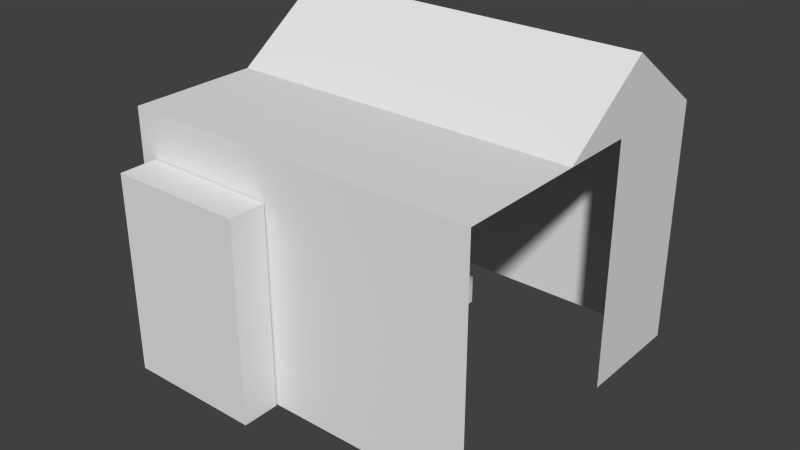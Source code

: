 # Source: h2.blend  (saved by Blender 2.63.0; exported with 4.5.12 LTS)
import bpy
from mathutils import Matrix  # noqa: F401  (used for matrix-valued properties, if any)

bpy.ops.wm.read_factory_settings(use_empty=True)
scene = bpy.context.scene
scene.name = 'Scene'

# ---- collections
col_collection_1 = bpy.data.collections.new('Collection 1'); scene.collection.children.link(col_collection_1)

# ---- materials (node trees are filled in below, after node groups)
mat_h_1_2_png = bpy.data.materials.new('_H_1_2.png')
mat_h_1_2_png.alpha_threshold = 0.0
mat_h_1_2_png.use_transparent_shadow = False
mat_h_1_2_png.specular_color = (0.8, 0.8, 0.8)
mat_h_1_2_png.roughness = 0.5
mat_h_1_2_png.specular_intensity = 1.0
mat_h2_png = bpy.data.materials.new('_h2.png')
mat_h2_png.alpha_threshold = 0.0
mat_h2_png.use_transparent_shadow = False
mat_h2_png.specular_color = (0.8, 0.8, 0.8)
mat_h2_png.roughness = 0.5
mat_h2_png.specular_intensity = 1.0
mat_h2_png.line_color = (0.0, 0.0, 0.0, 1.0)

# ---- material node trees

# ---- world
world_world = bpy.data.worlds.new('World'); scene.world = world_world
world_world.color = (0.05088, 0.05088, 0.05088)
world_world.use_sun_shadow = False
world_world.sun_shadow_jitter_overblur = 0.0
world_world.cycles.sampling_method = 'MANUAL'
world_world.cycles.sample_map_resolution = 256

# ---- meshes
me_esel_002_circle_002 = bpy.data.meshes.new('esel.002_Circle.002')
me_esel_002_circle_002.from_pydata([(0.3905, 3.218, -0.556), (0.3905, 2.781, -0.556), (0.3905, 3.218, -4.234), (0.3905, 2.781, -4.234), (0.3736, 7.282, 6.951), (0.3736, 7.251, 7.134), (0.3736, 7.107, 7.06), (0.3736, 7.162, 7.354), (0.3736, 6.972, 7.61), (0.3736, 7.022, 7.32), (0.3736, 7.227, 7.746), (0.3736, 7.15, 7.881), (0.3736, 7.084, 7.192), (0.3736, 6.821, 7.552), (0.3736, 6.557, 7.587), (0.3736, 6.635, 7.436), (0.3736, 6.197, -0.04578), (0.3736, 6.346, 0.1821), (0.3736, 6.332, 0.4805), (0.3736, 6.157, 0.589), (0.3736, 5.917, 0.6627), (0.3736, 5.765, -0.01323), (0.3736, 5.97, -0.1062), (0.3736, 5.802, -0.06903), (0.3736, 5.715, 0.6433), (0.3736, 5.506, 0.4456), (0.3736, 5.502, 0.248), (0.3736, 5.56, 0.02863), (0.3736, 5.328, 0.1046), (0.3736, 5.393, -0.09229), (0.3736, 5.146, 0.02863), (0.3736, 5.095, 0.2053), (0.3736, 4.979, 0.04258), (0.3736, 4.886, 0.2333), (0.3736, 4.788, -0.02718), (0.3736, 11.88, -4.09), (0.3736, 11.66, -4.01), (0.3736, 12.0, -4.256), (0.3736, 11.29, -4.07), (0.3736, 10.96, -4.488), (0.3736, 11.36, -4.813), (0.3736, 11.7, -4.793), (0.3736, 11.98, -4.574), (0.3736, 11.79, -4.866), (0.3736, 11.38, -4.03), (0.3736, 11.44, -4.84), (0.3736, 11.15, -4.05), (0.3736, 10.91, -4.475), (0.3736, 11.17, -4.873), (0.3736, 11.09, -4.767), (0.3736, 10.96, -4.004), (0.3736, 10.95, -4.773), (0.3736, 6.341, -6.601), (0.3736, 6.49, -6.373), (0.3736, 6.475, -6.074), (0.3736, 6.301, -5.966), (0.3736, 6.061, -5.892), (0.3736, 5.909, -6.568), (0.3736, 6.113, -6.661), (0.3736, 5.946, -6.624), (0.3736, 5.859, -5.911), (0.3736, 5.65, -6.109), (0.3736, 5.646, -6.307), (0.3736, 5.704, -6.526), (0.3736, 5.472, -6.45), (0.3736, 5.537, -6.647), (0.3736, 5.29, -6.526), (0.3736, 5.239, -6.349), (0.3736, 5.123, -6.512), (0.3736, 5.03, -6.322), (0.3736, 4.932, -6.582), (0.3736, 12.17, 2.555), (0.3736, 12.0, 2.602), (0.3736, 12.21, 2.327), (0.3736, 12.17, 2.02), (0.3736, 11.69, 2.592), (0.3736, 11.94, 1.83), (0.3736, 11.39, 2.434), (0.3736, 11.73, 1.811), (0.3736, 11.5, 2.569), (0.3736, 11.45, 1.839), (0.3736, 11.24, 2.29), (0.3736, 11.2, 2.104), (0.3736, 11.26, 1.937)], [], [(2, 0, 1, 3), (4, 5, 6), (7, 8, 9), (8, 10, 11), (12, 6, 5), (7, 12, 5), (12, 7, 9), (8, 11, 13), (11, 14, 13), (13, 9, 8), (15, 13, 14), (16, 17, 18), (16, 18, 19), (19, 20, 21), (22, 16, 21), (23, 22, 21), (16, 19, 21), (20, 24, 21), (24, 25, 26), (21, 24, 26), (27, 26, 28), (26, 27, 21), (29, 27, 28), (30, 29, 28), (30, 28, 31), (32, 30, 31), (32, 31, 33), (34, 32, 33), (35, 36, 37), (38, 39, 40), (41, 42, 36), (43, 42, 41), (36, 44, 41), (40, 41, 44), (45, 41, 40), (38, 40, 44), (46, 39, 38), (46, 47, 39), (48, 40, 49), (50, 47, 46), (49, 40, 39), (39, 51, 49), (37, 36, 42), (52, 53, 54), (52, 54, 55), (55, 56, 57), (58, 52, 57), (59, 58, 57), (52, 55, 57), (56, 60, 57), (60, 61, 62), (57, 60, 62), (63, 62, 64), (62, 63, 57), (65, 63, 64), (66, 65, 64), (66, 64, 67), (68, 66, 67), (68, 67, 69), (70, 68, 69), (71, 72, 73), (74, 75, 76), (73, 75, 74), (75, 77, 78), (75, 78, 76), (79, 77, 75), (80, 78, 77), (77, 81, 80), (82, 80, 81), (83, 80, 82), (75, 73, 72)])
_uv = me_esel_002_circle_002.uv_layers.new(name='UVMap')
_uv.uv.foreach_set('vector', [0.9226, 1.0, 0.5539, 1.0, 0.5539, 0.932, 0.9226, 0.932, 0.05533, 0.8967, 0.07049, 0.8927, 0.06436, 0.8741, 0.07114, 0.8348, 0.07115, 0.7935, 0.06009, 0.8276, 0.1163, 0.1034, 0.1996, 0.09804, 0.1968, 0.006647, 0.05789, 0.8457, 0.0529, 0.8612, 0.06614, 0.8646, 0.07114, 0.8348, 0.05789, 0.8457, 0.06614, 0.8646, 0.05789, 0.8457, 0.07114, 0.8348, 0.06009, 0.8276, 0.1163, 0.1034, 0.1968, 0.006647, 0.06985, 0.09501, 0.1968, 0.006647, 0.00613, 0.008648, 0.06985, 0.09501, 0.05816, 0.7878, 0.06009, 0.8276, 0.07115, 0.7935, 0.007009, 0.1082, 0.06985, 0.09501, 0.00613, 0.008648, 0.01151, 0.8793, 0.02932, 0.9112, 0.05533, 0.8967, 0.01151, 0.8793, 0.05533, 0.8967, 0.06436, 0.8741, 0.06436, 0.8741, 0.07049, 0.8429, 0.01422, 0.8232, 0.00648, 0.8498, 0.01151, 0.8793, 0.01422, 0.8232, 0.009577, 0.8281, 0.00648, 0.8498, 0.01422, 0.8232, 0.01151, 0.8793, 0.06436, 0.8741, 0.01422, 0.8232, 0.07049, 0.8429, 0.06888, 0.8168, 0.01422, 0.8232, 0.06888, 0.8168, 0.05242, 0.7897, 0.03597, 0.7892, 0.01422, 0.8232, 0.06888, 0.8168, 0.03597, 0.7892, 0.01771, 0.7967, 0.03597, 0.7892, 0.02403, 0.7666, 0.03597, 0.7892, 0.01771, 0.7967, 0.01422, 0.8232, 0.007641, 0.775, 0.01771, 0.7967, 0.02403, 0.7666, 0.01771, 0.7431, 0.007641, 0.775, 0.02403, 0.7666, 0.01771, 0.7431, 0.02403, 0.7666, 0.03242, 0.7364, 0.01887, 0.7214, 0.01771, 0.7431, 0.03242, 0.7364, 0.01887, 0.7214, 0.03242, 0.7364, 0.03474, 0.7093, 0.01306, 0.6966, 0.01887, 0.7214, 0.03474, 0.7093, 0.9185, 0.1571, 0.9105, 0.1229, 0.9352, 0.1747, 0.9165, 0.06371, 0.9585, 0.01287, 0.9912, 0.07616, 0.9892, 0.128, 0.9672, 0.1727, 0.9105, 0.1229, 0.9965, 0.1426, 0.9672, 0.1727, 0.9892, 0.128, 0.9105, 0.1229, 0.9125, 0.07927, 0.9892, 0.128, 0.9912, 0.07616, 0.9892, 0.128, 0.9125, 0.07927, 0.9938, 0.08861, 0.9892, 0.128, 0.9912, 0.07616, 0.9165, 0.06371, 0.9912, 0.07616, 0.9125, 0.07927, 0.9145, 0.04296, 0.9585, 0.01287, 0.9165, 0.06371, 0.9145, 0.04296, 0.9572, 0.005605, 0.9585, 0.01287, 0.9972, 0.04503, 0.9912, 0.07616, 0.9865, 0.03362, 0.9099, 0.01287, 0.9572, 0.005605, 0.9145, 0.04296, 0.9865, 0.03362, 0.9912, 0.07616, 0.9585, 0.01287, 0.9585, 0.01287, 0.9872, 0.01079, 0.9865, 0.03362, 0.9352, 0.1747, 0.9105, 0.1229, 0.9672, 0.1727, 0.9189, 0.8509, 0.9388, 0.8827, 0.9655, 0.865, 0.9189, 0.8509, 0.9655, 0.865, 0.9741, 0.8405, 0.9741, 0.8405, 0.9794, 0.8072, 0.9196, 0.7919, 0.9125, 0.8204, 0.9189, 0.8509, 0.9196, 0.7919, 0.9149, 0.7973, 0.9125, 0.8204, 0.9196, 0.7919, 0.9189, 0.8509, 0.9741, 0.8405, 0.9196, 0.7919, 0.9794, 0.8072, 0.9767, 0.78, 0.9196, 0.7919, 0.9767, 0.78, 0.9584, 0.7531, 0.9411, 0.7541, 0.9196, 0.7919, 0.9767, 0.78, 0.9411, 0.7541, 0.9222, 0.7637, 0.9411, 0.7541, 0.9277, 0.7315, 0.9411, 0.7541, 0.9222, 0.7637, 0.9196, 0.7919, 0.9108, 0.7419, 0.9222, 0.7637, 0.9277, 0.7315, 0.9202, 0.7075, 0.9108, 0.7419, 0.9277, 0.7315, 0.9202, 0.7075, 0.9277, 0.7315, 0.9353, 0.6991, 0.9205, 0.6846, 0.9202, 0.7075, 0.9353, 0.6991, 0.9205, 0.6846, 0.9353, 0.6991, 0.9367, 0.6705, 0.9135, 0.6592, 0.9205, 0.6846, 0.9367, 0.6705, 0.8189, 0.1715, 0.8143, 0.1457, 0.8415, 0.178, 0.8718, 0.1715, 0.8152, 0.09843, 0.8907, 0.1357, 0.8415, 0.178, 0.8152, 0.09843, 0.8718, 0.1715, 0.8152, 0.09843, 0.8309, 0.05186, 0.8925, 0.1034, 0.8152, 0.09843, 0.8925, 0.1034, 0.8907, 0.1357, 0.8175, 0.06905, 0.8309, 0.05186, 0.8152, 0.09843, 0.8898, 0.06117, 0.8925, 0.1034, 0.8309, 0.05186, 0.8309, 0.05186, 0.8451, 0.02821, 0.8898, 0.06117, 0.8636, 0.02248, 0.8898, 0.06117, 0.8451, 0.02821, 0.8801, 0.0318, 0.8898, 0.06117, 0.8636, 0.02248, 0.8152, 0.09843, 0.8415, 0.178, 0.8143, 0.1457])
me_esel_002_circle_002.materials.append(mat_h_1_2_png)
me_esel_002_circle_002.use_remesh_preserve_volume = False
me_esel_002_circle_002.use_remesh_preserve_attributes = False
me_esel_002_circle_002.use_mirror_vertex_groups = False
me_esel_002_circle_002.update()
me_cube_cube_001 = bpy.data.meshes.new('Cube_Cube.001')
me_cube_cube_001.from_pydata([(-0.02024, 0.005192, 6.803), (2.035, 0.005192, 6.803), (2.035, 1.404, 6.803), (-0.02024, 1.404, 6.803), (-0.02024, 1.404, 4.985), (-0.02024, 0.005192, 4.985), (2.035, 1.404, 4.985), (2.035, 0.005192, 4.985), (2.035, 1.404, 5.637), (2.035, 0.005192, 5.637), (2.035, 1.404, 6.062), (-0.02024, 1.404, 6.062), (2.035, 1.789, 5.518), (-0.02024, 1.789, 5.518), (0.08351, 1.146, 7.024), (0.08351, 0.003704, 7.024), (0.864, 0.003704, 7.024), (0.864, 1.146, 7.024), (0.08351, 1.146, 6.811), (0.08351, 0.003704, 6.811), (0.864, 0.003704, 6.811), (0.864, 1.146, 6.811)], [], [(0, 1, 2, 3), (5, 0, 3, 4), (4, 6, 7, 5), (8, 9, 7, 6), (10, 11, 3, 2), (12, 13, 11, 10), (4, 13, 12, 6), (10, 6, 12), (13, 4, 11), (14, 15, 16, 17), (18, 19, 20, 21), (15, 14, 18, 19), (14, 17, 21, 18), (17, 16, 20, 21)])
_uv = me_cube_cube_001.uv_layers.new(name='UVMap')
_uv.uv.foreach_set('vector', [0.06444, 0.3177, 0.5183, 0.01157, 0.5183, 0.3101, 0.06444, 0.6162, 0.2222, 0.2308, 0.533, 0.006626, 0.5258, 0.2906, 0.215, 0.5148, 0.2586, 0.4727, 0.5218, 0.3007, 0.5218, 0.02668, 0.2586, 0.1987, 0.7921, 0.5294, 0.7864, 0.1289, 0.9068, 0.2518, 0.9153, 0.6363, 0.6629, 0.4919, 0.2673, 0.7695, 0.05794, 0.622, 0.4536, 0.3444, 0.8101, 0.6522, 0.3567, 1.005, 0.2325, 0.8004, 0.6965, 0.4388, 0.6905, 0.4767, 0.8022, 0.6542, 0.3581, 1.01, 0.2318, 0.7943, 0.7099, 0.4935, 0.9111, 0.6352, 0.7997, 0.6624, 0.7927, 0.6737, 0.9335, 0.6395, 0.6792, 0.4603, 0.06679, 0.5045, 0.07887, 0.2386, 0.2068, 0.1187, 0.2057, 0.3773, 0.1254, 0.5279, 0.1694, 0.163, 0.3056, 0.06393, 0.2615, 0.4288, 0.2024, 0.1437, 0.1833, 0.3878, 0.2336, 0.4233, 0.2527, 0.1791, 0.07511, 0.4925, 0.2113, 0.3934, 0.2615, 0.4288, 0.1254, 0.5279, 0.1963, 0.3851, 0.2109, 0.1412, 0.2612, 0.1766, 0.2488, 0.413])
me_cube_cube_001.materials.append(mat_h2_png)
me_cube_cube_001.use_remesh_preserve_volume = False
me_cube_cube_001.use_remesh_preserve_attributes = False
me_cube_cube_001.use_mirror_vertex_groups = False
me_cube_cube_001.update()
me_circle_000 = bpy.data.meshes.new('Circle.000')
me_circle_000.from_pydata([(1.294, 0.7473, 1.761), (-9.127e-07, 1.495, 1.761), (-9.132e-07, 0.8191, 0.1228), (-9.132e-07, 0.8191, 1.761), (0.7093, 0.4095, 0.1228), (0.7093, 0.4095, 1.761), (0.7093, -0.4095, 0.1228), (0.7093, -0.4095, 1.761), (-9.132e-07, -0.8191, 0.1228), (-9.132e-07, -0.8191, 1.761), (-0.7093, -0.4095, 0.1228), (-0.7093, -0.4095, 1.761), (-0.7093, 0.4095, 0.1228), (-0.7093, 0.4095, 1.761), (1.294, -0.7473, 1.761), (-9.127e-07, -1.495, 1.761), (-1.294, -0.7473, 1.761), (-1.294, 0.7473, 1.761), (1.294, 0.7473, 2.485), (-9.275e-07, 1.495, 2.485), (1.294, -0.7473, 2.485), (-9.275e-07, -1.495, 2.485), (-1.294, -0.7473, 2.485), (-1.294, 0.7473, 2.485), (1.777, 0.7473, 1.761), (1.777, -0.7473, 1.761), (1.777, 0.7473, 2.485), (1.777, -0.7473, 2.485), (9.526, 9.052, 1.946), (9.526, 7.812, 1.617), (9.526, 7.668, 1.011), (9.526, 7.811, 0.2351), (9.526, 8.875, 1.085), (9.526, 8.837, 0.1904), (9.526, 9.124, 0.2871), (9.526, 9.226, 1.134), (9.526, 9.637, 1.903), (9.526, 9.814, 1.724), (9.526, 10.21, 1.121), (9.526, 10.6, 0.3611), (9.526, 10.9, 0.3645), (9.526, 10.49, 1.285), (9.526, 10.36, 1.895), (9.526, 11.09, 2.564), (9.526, 11.85, 2.844), (9.526, 12.48, 2.334), (9.526, 12.85, 2.235), (9.526, 13.05, 2.551), (9.526, 12.71, 3.635), (9.526, 11.92, 3.762), (9.526, 10.93, 3.971), (9.526, 9.8, 4.103), (9.526, 8.668, 3.696), (9.526, 7.576, 3.648), (9.526, 6.896, 2.808), (9.526, 6.899, 2.182), (9.526, 6.493, 1.213), (9.526, 6.042, 0.4678), (9.526, 6.351, 0.2782), (9.526, 6.76, 1.095), (9.526, 7.379, 1.854), (9.526, 7.345, 0.9473), (9.526, 7.434, 0.2716), (9.526, 8.963, 1.516), (9.526, 8.432, 1.782), (9.526, 7.74, 1.314), (9.526, 7.739, 0.6232), (9.526, 8.856, 0.6379), (9.526, 8.981, 0.2388), (9.526, 9.175, 0.7105), (9.526, 9.431, 1.518), (9.526, 9.725, 1.814), (9.526, 10.01, 1.423), (9.526, 10.4, 0.741), (9.526, 10.75, 0.3628), (9.526, 10.69, 0.8247), (9.526, 10.42, 1.59), (9.526, 10.73, 2.23), (9.526, 11.47, 2.704), (9.526, 12.16, 2.589), (9.526, 12.67, 2.285), (9.526, 12.95, 2.393), (9.526, 12.88, 3.093), (9.526, 12.32, 3.698), (9.526, 11.43, 3.866), (9.526, 10.36, 4.037), (9.526, 9.234, 3.9), (9.526, 8.122, 3.672), (9.526, 7.236, 3.228), (9.526, 6.897, 2.495), (9.526, 6.696, 1.698), (9.526, 6.267, 0.8405), (9.526, 6.196, 0.373), (9.526, 6.556, 0.6868), (9.526, 7.07, 1.475), (9.526, 7.362, 1.401), (9.526, 7.389, 0.6095), (9.526, 7.622, 0.2533), (9.526, 7.138, 2.331), (9.526, 12.6, 2.985), (9.526, 11.39, 3.408), (9.526, 12.76, 2.443), (9.526, 10.45, 2.144), (9.526, 11.01, 3.268), (9.526, 10.36, 2.233), (9.526, 7.478, 2.751), (9.526, 9.718, 3.003), (9.526, 9.153, 2.8), (9.526, 10.29, 1.508), (9.526, 10.09, 1.81), (9.526, 8.215, 1.9), (9.526, 8.86, 2.821), (9.526, 9.256, 1.494), (9.526, 10.35, 1.203), (9.526, 9.344, 1.924), (9.526, 12.28, 3.24), (9.526, 8.024, 2.775), (9.526, 9.051, 1.11), (9.526, 6.83, 1.639), (9.526, 10.54, 0.8231), (9.526, 7.139, 2.018), (9.526, 7.596, 1.736), (9.526, 10.45, 3.334), (9.526, 7.579, 1.282), (9.526, 6.627, 1.154), (9.526, 7.507, 0.9793), (9.526, 6.401, 0.7816), (9.526, 9.032, 0.6622), (9.526, 7.551, 0.6415), (9.526, 11.89, 3.303)], [], [(1, 17, 23, 19), (7, 5, 0, 14), (2, 3, 5, 4), (27, 26, 18, 20), (5, 3, 1, 0), (4, 5, 7, 6), (18, 19, 23, 22, 21, 20), (13, 11, 16, 17), (6, 7, 9, 8), (11, 9, 15, 16), (16, 15, 21, 22), (8, 9, 11, 10), (9, 7, 14, 15), (12, 13, 3, 2), (10, 11, 13, 12), (17, 16, 22, 23), (3, 13, 17, 1), (2, 4, 6, 8, 10, 12), (15, 14, 20, 21), (0, 1, 19, 18), (25, 24, 26, 27), (0, 18, 26, 24), (14, 0, 24, 25), (20, 14, 25, 27), (54, 89, 98), (44, 79, 115), (53, 88, 105), (46, 81, 80), (51, 106, 122), (43, 78, 103), (49, 84, 129), (42, 109, 108), (60, 116, 105), (28, 114, 111), (42, 77, 109), (41, 76, 113), (52, 107, 86), (36, 114, 112), (28, 111, 110), (35, 70, 117), (48, 83, 115), (29, 64, 121), (55, 90, 118), (41, 113, 119), (45, 101, 99), (60, 120, 94), (29, 121, 123), (36, 71, 104), (40, 75, 74), (30, 65, 125), (59, 124, 126), (35, 117, 127), (58, 93, 92), (34, 69, 68), (30, 125, 128), (31, 66, 97), (50, 85, 103), (98, 120, 60), (98, 89, 120), (89, 55, 120), (115, 99, 48), (115, 79, 99), (79, 45, 99), (105, 98, 60), (105, 88, 98), (88, 54, 98), (80, 101, 45), (80, 81, 101), (81, 47, 101), (122, 104, 43), (122, 106, 104), (106, 36, 104), (103, 100, 50), (103, 78, 100), (78, 44, 100), (129, 100, 44), (129, 84, 100), (84, 50, 100), (108, 72, 38), (108, 109, 72), (109, 37, 72), (105, 87, 53), (105, 116, 87), (116, 52, 87), (111, 107, 52), (111, 114, 107), (114, 36, 107), (109, 102, 37), (109, 77, 102), (77, 43, 102), (113, 108, 38), (113, 76, 108), (76, 42, 108), (86, 106, 51), (86, 107, 106), (107, 36, 106), (112, 63, 32), (112, 114, 63), (114, 28, 63), (110, 116, 60), (110, 111, 116), (111, 52, 116), (117, 112, 32), (117, 70, 112), (70, 36, 112), (115, 129, 44), (115, 83, 129), (83, 49, 129), (121, 110, 60), (121, 64, 110), (64, 28, 110), (118, 124, 59), (118, 90, 124), (90, 56, 124), (119, 73, 39), (119, 113, 73), (113, 38, 73), (99, 82, 48), (99, 101, 82), (101, 47, 82), (94, 118, 59), (94, 120, 118), (120, 55, 118), (123, 95, 61), (123, 121, 95), (121, 60, 95), (104, 102, 43), (104, 71, 102), (71, 37, 102), (74, 119, 39), (74, 75, 119), (75, 41, 119), (125, 123, 61), (125, 65, 123), (65, 29, 123), (126, 91, 57), (126, 124, 91), (124, 56, 91), (127, 67, 33), (127, 117, 67), (117, 32, 67), (92, 126, 57), (92, 93, 126), (93, 59, 126), (68, 127, 33), (68, 69, 127), (69, 35, 127), (128, 96, 62), (128, 125, 96), (125, 61, 96), (97, 128, 62), (97, 66, 128), (66, 30, 128), (103, 122, 43), (103, 85, 122), (85, 51, 122)])
_uv = me_circle_000.uv_layers.new(name='UVMap')
_uv.uv.foreach_set('vector', [0.4867, 0.5706, 0.4972, 0.5962, 0.4829, 0.6084, 0.4723, 0.5829, 0.4449, 0.5873, 0.4287, 0.6012, 0.4173, 0.5953, 0.4468, 0.5701, 0.4593, 0.4567, 0.4459, 0.4244, 0.46, 0.4124, 0.4733, 0.4448, 0.3731, 0.4863, 0.4027, 0.4613, 0.4143, 0.49, 0.3847, 0.5151, 0.4287, 0.6012, 0.4264, 0.6221, 0.413, 0.6335, 0.4173, 0.5953, 0.4941, 0.535, 0.5074, 0.5674, 0.4912, 0.5812, 0.4779, 0.5488, 0.4143, 0.49, 0.4395, 0.5031, 0.4351, 0.5414, 0.4055, 0.5665, 0.3803, 0.5533, 0.3847, 0.5151, 0.4403, 0.6292, 0.4565, 0.6153, 0.4679, 0.6212, 0.4384, 0.6465, 0.4779, 0.5487, 0.4646, 0.5164, 0.4786, 0.5044, 0.492, 0.5367, 0.4565, 0.6153, 0.4588, 0.5944, 0.4722, 0.583, 0.4679, 0.6212, 0.4316, 0.4365, 0.4422, 0.4621, 0.4279, 0.4743, 0.4173, 0.4488, 0.492, 0.5367, 0.4786, 0.5044, 0.4926, 0.4924, 0.506, 0.5247, 0.4588, 0.5944, 0.4449, 0.5873, 0.4468, 0.5701, 0.4722, 0.583, 0.4453, 0.4687, 0.4319, 0.4364, 0.4459, 0.4244, 0.4593, 0.4567, 0.5073, 0.5675, 0.5207, 0.5998, 0.5045, 0.6137, 0.4911, 0.5813, 0.5097, 0.5256, 0.5218, 0.5551, 0.5075, 0.5673, 0.4953, 0.5378, 0.4264, 0.6221, 0.4403, 0.6292, 0.4384, 0.6465, 0.413, 0.6335, 0.4546, 0.4919, 0.4654, 0.4719, 0.4827, 0.468, 0.4893, 0.4843, 0.4786, 0.5043, 0.4612, 0.5082, 0.4422, 0.4621, 0.4527, 0.4876, 0.4384, 0.4999, 0.4279, 0.4743, 0.4761, 0.5451, 0.4867, 0.5706, 0.4723, 0.5829, 0.4618, 0.5573, 0.5218, 0.5552, 0.534, 0.5847, 0.5196, 0.597, 0.5075, 0.5674, 0.4761, 0.5451, 0.4618, 0.5573, 0.45, 0.5287, 0.4643, 0.5165, 0.4468, 0.5701, 0.4173, 0.5953, 0.4055, 0.5667, 0.435, 0.5415, 0.4384, 0.4999, 0.4527, 0.4876, 0.4645, 0.5162, 0.4502, 0.5285, 0.5428, 0.1574, 0.5456, 0.1418, 0.5547, 0.1368, 0.7014, 0.2255, 0.7137, 0.217, 0.7119, 0.251, 0.5574, 0.2085, 0.5501, 0.1829, 0.562, 0.1624, 0.7387, 0.2085, 0.7406, 0.2177, 0.7324, 0.2085, 0.6248, 0.261, 0.6317, 0.2049, 0.6522, 0.2312, 0.6795, 0.2014, 0.6904, 0.2134, 0.6709, 0.2354, 0.6959, 0.2723, 0.6791, 0.2709, 0.6986, 0.2489, 0.6704, 0.1574, 0.6613, 0.1531, 0.6663, 0.1418, 0.5665, 0.1162, 0.5793, 0.1709, 0.562, 0.1624, 0.6194, 0.1432, 0.6289, 0.146, 0.6057, 0.1843, 0.6704, 0.1574, 0.675, 0.1794, 0.6613, 0.1531, 0.6768, 0.1092, 0.6736, 0.1333, 0.6695, 0.1177, 0.592, 0.2255, 0.6153, 0.1872, 0.6084, 0.2432, 0.6385, 0.1489, 0.6289, 0.146, 0.6262, 0.1241, 0.6194, 0.1432, 0.6057, 0.1843, 0.593, 0.1297, 0.6203, 0.08645, 0.6294, 0.1177, 0.6171, 0.09284, 0.7223, 0.2766, 0.7091, 0.2744, 0.7119, 0.251, 0.5902, 0.1077, 0.6048, 0.1255, 0.5784, 0.112, 0.5483, 0.1262, 0.5415, 0.1141, 0.5506, 0.1106, 0.6768, 0.1092, 0.6695, 0.1177, 0.6772, 0.09355, 0.726, 0.2085, 0.7342, 0.2177, 0.7242, 0.2425, 0.5665, 0.1162, 0.5574, 0.1212, 0.5597, 0.1056, 0.5902, 0.1077, 0.5784, 0.112, 0.577, 0.09426, 0.6385, 0.1489, 0.6453, 0.1489, 0.659, 0.1751, 0.6877, 0.07794, 0.6822, 0.09355, 0.6827, 0.07794, 0.5793, 0.06801, 0.5848, 0.08787, 0.5715, 0.0744, 0.5529, 0.09497, 0.5437, 0.09851, 0.5469, 0.06801, 0.6203, 0.08645, 0.6171, 0.09284, 0.6166, 0.07369, 0.5556, 0.0368, 0.5542, 0.06588, 0.5483, 0.03893, 0.623, 0.06234, 0.6217, 0.0744, 0.618, 0.06163, 0.5793, 0.06801, 0.5715, 0.0744, 0.5779, 0.05099, 0.593, 0.03822, 0.5861, 0.05311, 0.5848, 0.03609, 0.6622, 0.2695, 0.6435, 0.2652, 0.6709, 0.2354, 0.5547, 0.1368, 0.5574, 0.1212, 0.5665, 0.1162, 0.5547, 0.1368, 0.5456, 0.1418, 0.5574, 0.1212, 0.5456, 0.1418, 0.5483, 0.1262, 0.5574, 0.1212, 0.7119, 0.251, 0.7242, 0.2425, 0.7223, 0.2766, 0.7119, 0.251, 0.7137, 0.217, 0.7242, 0.2425, 0.7137, 0.217, 0.726, 0.2085, 0.7242, 0.2425, 0.562, 0.1624, 0.5547, 0.1368, 0.5665, 0.1162, 0.562, 0.1624, 0.5501, 0.1829, 0.5547, 0.1368, 0.5501, 0.1829, 0.5428, 0.1574, 0.5547, 0.1368, 0.7324, 0.2085, 0.7342, 0.2177, 0.726, 0.2085, 0.7324, 0.2085, 0.7406, 0.2177, 0.7342, 0.2177, 0.7406, 0.2177, 0.7424, 0.2269, 0.7342, 0.2177, 0.6522, 0.2312, 0.659, 0.1751, 0.6795, 0.2014, 0.6522, 0.2312, 0.6317, 0.2049, 0.659, 0.1751, 0.6317, 0.2049, 0.6385, 0.1489, 0.659, 0.1751, 0.6709, 0.2354, 0.6818, 0.2475, 0.6622, 0.2695, 0.6709, 0.2354, 0.6904, 0.2134, 0.6818, 0.2475, 0.6904, 0.2134, 0.7014, 0.2255, 0.6818, 0.2475, 0.6986, 0.2489, 0.6818, 0.2475, 0.7014, 0.2255, 0.6986, 0.2489, 0.6791, 0.2709, 0.6818, 0.2475, 0.6791, 0.2709, 0.6622, 0.2695, 0.6818, 0.2475, 0.6663, 0.1418, 0.6572, 0.1375, 0.6622, 0.1262, 0.6663, 0.1418, 0.6613, 0.1531, 0.6572, 0.1375, 0.6613, 0.1531, 0.6522, 0.1489, 0.6572, 0.1375, 0.562, 0.1624, 0.5747, 0.217, 0.5574, 0.2085, 0.562, 0.1624, 0.5793, 0.1709, 0.5747, 0.217, 0.5793, 0.1709, 0.592, 0.2255, 0.5747, 0.217, 0.6057, 0.1843, 0.6153, 0.1872, 0.592, 0.2255, 0.6057, 0.1843, 0.6289, 0.146, 0.6153, 0.1872, 0.6289, 0.146, 0.6385, 0.1489, 0.6153, 0.1872, 0.6613, 0.1531, 0.6658, 0.1751, 0.6522, 0.1489, 0.6613, 0.1531, 0.675, 0.1794, 0.6658, 0.1751, 0.675, 0.1794, 0.6795, 0.2014, 0.6658, 0.1751, 0.6695, 0.1177, 0.6663, 0.1418, 0.6622, 0.1262, 0.6695, 0.1177, 0.6736, 0.1333, 0.6663, 0.1418, 0.6736, 0.1333, 0.6704, 0.1574, 0.6663, 0.1418, 0.6084, 0.2432, 0.6317, 0.2049, 0.6248, 0.261, 0.6084, 0.2432, 0.6153, 0.1872, 0.6317, 0.2049, 0.6153, 0.1872, 0.6385, 0.1489, 0.6317, 0.2049, 0.6262, 0.1241, 0.6166, 0.1212, 0.6139, 0.09922, 0.6262, 0.1241, 0.6289, 0.146, 0.6166, 0.1212, 0.6289, 0.146, 0.6194, 0.1432, 0.6166, 0.1212, 0.593, 0.1297, 0.5793, 0.1709, 0.5665, 0.1162, 0.593, 0.1297, 0.6057, 0.1843, 0.5793, 0.1709, 0.6057, 0.1843, 0.592, 0.2255, 0.5793, 0.1709, 0.6171, 0.09284, 0.6262, 0.1241, 0.6139, 0.09922, 0.6171, 0.09284, 0.6294, 0.1177, 0.6262, 0.1241, 0.6294, 0.1177, 0.6385, 0.1489, 0.6262, 0.1241, 0.7119, 0.251, 0.6986, 0.2489, 0.7014, 0.2255, 0.7119, 0.251, 0.7091, 0.2744, 0.6986, 0.2489, 0.7091, 0.2744, 0.6959, 0.2723, 0.6986, 0.2489, 0.5784, 0.112, 0.593, 0.1297, 0.5665, 0.1162, 0.5784, 0.112, 0.6048, 0.1255, 0.593, 0.1297, 0.6048, 0.1255, 0.6194, 0.1432, 0.593, 0.1297, 0.5506, 0.1106, 0.5437, 0.09851, 0.5529, 0.09497, 0.5506, 0.1106, 0.5415, 0.1141, 0.5437, 0.09851, 0.5415, 0.1141, 0.5346, 0.1021, 0.5437, 0.09851, 0.6772, 0.09355, 0.6699, 0.1021, 0.6777, 0.07794, 0.6772, 0.09355, 0.6695, 0.1177, 0.6699, 0.1021, 0.6695, 0.1177, 0.6622, 0.1262, 0.6699, 0.1021, 0.7242, 0.2425, 0.7324, 0.2517, 0.7223, 0.2766, 0.7242, 0.2425, 0.7342, 0.2177, 0.7324, 0.2517, 0.7342, 0.2177, 0.7424, 0.2269, 0.7324, 0.2517, 0.5597, 0.1056, 0.5506, 0.1106, 0.5529, 0.09497, 0.5597, 0.1056, 0.5574, 0.1212, 0.5506, 0.1106, 0.5574, 0.1212, 0.5483, 0.1262, 0.5506, 0.1106, 0.577, 0.09426, 0.5652, 0.09851, 0.5638, 0.08078, 0.577, 0.09426, 0.5784, 0.112, 0.5652, 0.09851, 0.5784, 0.112, 0.5665, 0.1162, 0.5652, 0.09851, 0.659, 0.1751, 0.6658, 0.1751, 0.6795, 0.2014, 0.659, 0.1751, 0.6453, 0.1489, 0.6658, 0.1751, 0.6453, 0.1489, 0.6522, 0.1489, 0.6658, 0.1751, 0.6827, 0.07794, 0.6772, 0.09355, 0.6777, 0.07794, 0.6827, 0.07794, 0.6822, 0.09355, 0.6772, 0.09355, 0.6822, 0.09355, 0.6768, 0.1092, 0.6772, 0.09355, 0.5715, 0.0744, 0.577, 0.09426, 0.5638, 0.08078, 0.5715, 0.0744, 0.5848, 0.08787, 0.577, 0.09426, 0.5848, 0.08787, 0.5902, 0.1077, 0.577, 0.09426, 0.5469, 0.06801, 0.5378, 0.07156, 0.541, 0.04106, 0.5469, 0.06801, 0.5437, 0.09851, 0.5378, 0.07156, 0.5437, 0.09851, 0.5346, 0.1021, 0.5378, 0.07156, 0.6166, 0.07369, 0.6135, 0.08007, 0.613, 0.06092, 0.6166, 0.07369, 0.6171, 0.09284, 0.6135, 0.08007, 0.6171, 0.09284, 0.6139, 0.09922, 0.6135, 0.08007, 0.5483, 0.03893, 0.5469, 0.06801, 0.541, 0.04106, 0.5483, 0.03893, 0.5542, 0.06588, 0.5469, 0.06801, 0.5542, 0.06588, 0.5529, 0.09497, 0.5469, 0.06801, 0.618, 0.06163, 0.6166, 0.07369, 0.613, 0.06092, 0.618, 0.06163, 0.6217, 0.0744, 0.6166, 0.07369, 0.6217, 0.0744, 0.6203, 0.08645, 0.6166, 0.07369, 0.5779, 0.05099, 0.5702, 0.05737, 0.5765, 0.03396, 0.5779, 0.05099, 0.5715, 0.0744, 0.5702, 0.05737, 0.5715, 0.0744, 0.5638, 0.08078, 0.5702, 0.05737, 0.5848, 0.03609, 0.5779, 0.05099, 0.5765, 0.03396, 0.5848, 0.03609, 0.5861, 0.05311, 0.5779, 0.05099, 0.5861, 0.05311, 0.5793, 0.06801, 0.5779, 0.05099, 0.6709, 0.2354, 0.6522, 0.2312, 0.6795, 0.2014, 0.6709, 0.2354, 0.6435, 0.2652, 0.6522, 0.2312, 0.6435, 0.2652, 0.6248, 0.261, 0.6522, 0.2312])
me_circle_000.use_remesh_preserve_volume = False
me_circle_000.use_remesh_preserve_attributes = False
me_circle_000.use_mirror_vertex_groups = False
me_circle_000.update()
arm_armature_005 = bpy.data.armatures.new('Armature.005')  # bones are not reproduced
arm_armature_001 = bpy.data.armatures.new('Armature.001')  # bones are not reproduced

# ---- objects
ob_armature_005 = bpy.data.objects.new('Armature.005', arm_armature_005)
ob_t90 = bpy.data.objects.new('T90', me_esel_002_circle_002)
ob_mesh = bpy.data.objects.new('Mesh', me_cube_cube_001)
ob_armature_001 = bpy.data.objects.new('Armature.001', arm_armature_001)
ob_esel_001 = bpy.data.objects.new('esel.001', me_circle_000)

# ---- transforms, parenting, visibility, modifiers, constraints
ob_armature_005.location = (0.3629, -6.961, 7.227)
ob_armature_005.rotation_euler = (2.059, 1.961e-16, 3.262e-16)
ob_armature_005.scale = (1.351, 1.351, 1.351)
ob_armature_005.lineart.crease_threshold = 0.0
ob_t90.parent = ob_armature_005
ob_t90.matrix_parent_inverse = Matrix(((0.7402, -9.313e-10, 1.863e-09, -0.2686), (2.414e-16, -0.3471, 0.6537, -7.14), (1.452e-16, -0.6537, -0.3471, -2.042), (0.0, 0.0, 0.0, 1.0)))
ob_t90.location = (0.0, 0.0, 0.0)
ob_t90.rotation_euler = (1.571, -0.0, 0.0)
ob_t90.lineart.crease_threshold = 0.0
_vg = ob_t90.vertex_groups.new(name='Bone')
for _i, _w in zip([4, 5, 6, 7, 8, 9, 10, 11, 12, 13, 14, 15], [1.0, 1.0, 1.0, 0.9989, 1.0, 1.0, 0.368, 0.354, 1.0, 1.0, 0.6269, 0.6486]): _vg.add([_i], _w, 'REPLACE')
_vg = ob_t90.vertex_groups.new(name='Bone.001')
_vg = ob_t90.vertex_groups.new(name='Bone.002')
for _i, _w in zip([71, 72, 73, 74, 75, 76, 77, 78, 79, 80, 81, 82, 83], [0.8644, 0.6234, 1.0, 0.5499, 0.3744, 0.02977, 0.7132, 0.2971, 0.2765, 0.7505, 0.9509, 1.0, 0.998]): _vg.add([_i], _w, 'REPLACE')
_vg = ob_t90.vertex_groups.new(name='Bone.003')
for _i, _w in zip([35, 36, 37, 38, 39, 41, 42, 43, 44, 46, 47, 50], [0.09435, 0.1676, 0.6006, 0.9054, 0.7874, 0.5557, 1.0, 0.376, 0.7167, 0.9573, 0.7838, 0.9881]): _vg.add([_i], _w, 'REPLACE')
_vg = ob_t90.vertex_groups.new(name='Bone.004')
for _i, _w in zip([52, 53, 54, 55, 56, 57, 58, 59, 60, 61, 62, 63, 64, 65, 66, 67, 68, 69, 70], [0.2803, 0.9205, 0.9447, 0.6541, 0.2186, 0.7643, 0.2221, 0.5508, 0.2022, 0.8555, 1.0, 0.9437, 1.0, 0.7663, 1.0, 1.0, 1.0, 0.9999, 0.9193]): _vg.add([_i], _w, 'REPLACE')
_vg = ob_t90.vertex_groups.new(name='Bone.005')
for _i, _w in zip([16, 17, 18, 19, 20, 21, 23, 24, 25, 26, 27, 28, 29, 30, 31, 32, 33, 34], [0.06473, 0.8404, 0.9943, 0.7963, 0.4419, 0.635, 0.3776, 0.428, 0.9408, 1.0, 0.8734, 1.0, 0.6375, 0.9902, 1.0, 1.0, 0.9988, 0.7441]): _vg.add([_i], _w, 'REPLACE')
_m = ob_t90.modifiers.new('Armature', 'ARMATURE')
_m.object = ob_armature_005
_m.use_bone_envelopes = True
ob_mesh.location = (-1.0, 6.0, 0.0)
ob_mesh.rotation_euler = (1.571, -0.0, 0.0)
ob_mesh.lineart.crease_threshold = 0.0
ob_armature_001.location = (0.01223, -0.03675, -0.09367)
ob_armature_001.scale = (0.8522, 0.8522, 0.8522)
ob_armature_001.lineart.crease_threshold = 0.0
ob_esel_001.parent = ob_armature_001
ob_esel_001.matrix_parent_inverse = Matrix(((1.173, 0.0, 0.0, -0.01435), (0.0, 1.173, 0.0, 0.04312), (0.0, 0.0, 1.173, 0.1099), (0.0, 0.0, 0.0, 1.0)))
ob_esel_001.location = (0.0, 0.0, 0.0)
ob_esel_001.rotation_euler = (0.0, 0.0, 6.283)
ob_esel_001.scale = (0.2072, 0.2072, 0.2072)
ob_esel_001.lineart.crease_threshold = 0.0
_vg = ob_esel_001.vertex_groups.new(name='Bone')
for _i, _w in zip([0, 1, 2, 3, 4, 5, 6, 7, 8, 9, 10, 11, 12, 13, 14, 15, 16, 17, 18, 19, 20, 21, 22, 23, 24, 25, 26, 27], [1.0, 1.0, 1.0, 1.0, 1.0, 1.0, 1.0, 1.0, 1.0, 1.0, 1.0, 1.0, 1.0, 1.0, 1.0, 1.0, 1.0, 1.0, 1.0, 1.0, 1.0, 1.0, 1.0, 1.0, 1.0, 1.0, 1.0, 1.0]): _vg.add([_i], _w, 'REPLACE')
_vg = ob_esel_001.vertex_groups.new(name='Bone.001')
for _i, _w in zip([28, 29, 36, 37, 42, 43, 50, 51, 52, 53, 54, 55, 64, 71, 77, 84, 85, 86, 87, 88, 89, 98, 102, 104, 105, 106, 107, 109, 110, 111, 116, 121, 122], [0.09878, 0.07823, 0.03897, 0.01447, 0.02981, 0.01493, 0.1156, 0.4783, 0.826, 0.6287, 0.2115, 0.03263, 0.1896, 0.02356, 0.05085, 0.02001, 0.2508, 0.7233, 0.8016, 0.4126, 0.1058, 0.03705, 0.06436, 0.08487, 0.341, 0.9622, 0.9986, 0.03145, 0.2342, 0.9993, 0.9902, 0.06733, 0.1128]): _vg.add([_i], _w, 'REPLACE')
_vg = ob_esel_001.vertex_groups.new(name='Bone.002')
for _i, _w in zip([42, 43, 44, 45, 48, 49, 50, 51, 52, 53, 76, 77, 78, 79, 80, 83, 84, 85, 86, 87, 100, 102, 103, 104, 109, 122, 129], [0.1598, 0.5616, 0.4345, 0.076, 0.1097, 0.5553, 0.8251, 0.4806, 0.09944, 0.01044, 0.03047, 0.3095, 0.613, 0.1768, 0.02267, 0.2131, 0.8269, 0.7043, 0.2298, 0.05215, 0.9888, 0.1697, 0.9956, 0.1321, 0.06155, 0.8578, 0.8058]): _vg.add([_i], _w, 'REPLACE')
_vg = ob_esel_001.vertex_groups.new(name='Bone.003')
for _i, _w in zip([43, 44, 45, 46, 47, 48, 49, 50, 77, 78, 79, 80, 81, 82, 83, 84, 99, 101, 115, 129], [0.08022, 0.5043, 0.9134, 0.9794, 0.9944, 0.8886, 0.4367, 0.04823, 0.03441, 0.2254, 0.7984, 0.9586, 0.9967, 0.9773, 0.7839, 0.1345, 0.993, 0.9856, 0.9919, 0.188]): _vg.add([_i], _w, 'REPLACE')
_vg = ob_esel_001.vertex_groups.new(name='Bone.012')
for _i, _w in zip([36, 37, 42, 70, 71, 72, 102, 104, 109], [0.33, 0.1822, 0.05369, 0.08, 0.2372, 0.05871, 0.01857, 0.02507, 0.1012]): _vg.add([_i], _w, 'REPLACE')
_vg = ob_esel_001.vertex_groups.new(name='Bone.016')
for _i, _w in zip([28, 29, 32, 35, 36, 37, 42, 63, 64, 65, 69, 70, 71, 72, 102, 104, 109, 110, 112, 114, 117, 121], [0.8159, 0.1095, 0.05991, 0.3234, 0.3589, 0.1982, 0.0584, 0.7935, 0.3602, 0.001445, 0.05338, 0.7643, 0.258, 0.06385, 0.02459, 0.03166, 0.1101, 0.2108, 0.8746, 0.9715, 0.03689, 0.04274]): _vg.add([_i], _w, 'REPLACE')
_vg = ob_esel_001.vertex_groups.new(name='Bone.017')
for _i, _w in zip([32, 33, 34, 35, 63, 67, 68, 69, 70, 112, 117, 127], [0.9373, 0.9994, 0.9897, 0.6418, 0.1725, 0.9936, 0.9998, 0.9409, 0.07906, 0.097, 0.9555, 0.9961]): _vg.add([_i], _w, 'REPLACE')
_vg = ob_esel_001.vertex_groups.new(name='Bone.013')
for _i, _w in zip([36, 37, 42, 43, 44, 71, 72, 76, 77, 78, 102, 104, 109], [0.0941, 0.147, 0.2733, 0.2076, 0.0207, 0.1515, 0.0763, 0.0743, 0.3715, 0.09349, 0.4737, 0.5651, 0.2568]): _vg.add([_i], _w, 'REPLACE')
_vg = ob_esel_001.vertex_groups.new(name='Bone.014')
for _i, _w in zip([36, 37, 38, 41, 42, 43, 70, 71, 72, 73, 76, 77, 78, 102, 104, 108, 109, 113], [0.151, 0.4146, 0.8972, 0.9453, 0.39, 0.09615, 0.02322, 0.2936, 0.7484, 0.06199, 0.8264, 0.183, 0.03661, 0.1975, 0.1236, 0.9384, 0.4171, 0.9933]): _vg.add([_i], _w, 'REPLACE')
_vg = ob_esel_001.vertex_groups.new(name='Bone.015')
for _i, _w in zip([38, 39, 40, 73, 74, 75, 119], [0.07996, 0.9952, 0.9991, 0.9363, 0.9994, 1.008, 0.978]): _vg.add([_i], _w, 'REPLACE')
_vg = ob_esel_001.vertex_groups.new(name='Bone.004')
_vg = ob_esel_001.vertex_groups.new(name='Bone.005')
_vg = ob_esel_001.vertex_groups.new(name='Bone.006')
for _i, _w in zip([29, 52, 53, 54, 55, 60, 87, 88, 89, 90, 94, 98, 105, 110, 120, 121], [0.06425, 0.02984, 0.1934, 0.6237, 0.8269, 0.2138, 0.08295, 0.331, 0.7669, 0.04774, 0.05407, 0.882, 0.3356, 0.01833, 0.951, 0.1236]): _vg.add([_i], _w, 'REPLACE')
_vg = ob_esel_001.vertex_groups.new(name='Bone.010')
for _i, _w in zip([55, 56, 59, 60, 89, 90, 94, 118], [0.08271, 0.03709, 0.07685, 0.02811, 0.0252, 0.8931, 0.7155, 0.9875]): _vg.add([_i], _w, 'REPLACE')
_vg = ob_esel_001.vertex_groups.new(name='Bone.011')
for _i, _w in zip([56, 57, 58, 59, 90, 91, 92, 93, 94, 124, 126], [0.9537, 0.9995, 0.9992, 0.9083, 0.05234, 0.9964, 0.9999, 0.9931, 0.1268, 0.989, 0.9999]): _vg.add([_i], _w, 'REPLACE')
_vg = ob_esel_001.vertex_groups.new(name='Bone.007')
for _i, _w in zip([28, 29, 52, 53, 54, 55, 60, 64, 65, 87, 88, 89, 94, 95, 98, 105, 110, 120, 121], [0.02064, 0.2556, 0.005877, 0.1418, 0.136, 0.03276, 0.6113, 0.2392, 0.06128, 0.05802, 0.2381, 0.083, 0.08543, 0.07754, 0.06139, 0.3227, 0.3441, 0.001147, 0.4118]): _vg.add([_i], _w, 'REPLACE')
_vg = ob_esel_001.vertex_groups.new(name='Bone.008')
for _i, _w in zip([28, 29, 30, 31, 60, 61, 62, 64, 65, 66, 95, 96, 110, 121, 123, 125, 128], [0.003265, 0.4708, 0.7499, 0.00215, 0.09278, 0.5417, 0.0277, 0.1764, 0.8546, 0.1727, 0.8579, 0.1716, 0.1628, 0.3192, 0.9829, 0.6556, 0.2282]): _vg.add([_i], _w, 'REPLACE')
_vg = ob_esel_001.vertex_groups.new(name='Bone.009')
for _i, _w in zip([30, 31, 61, 62, 66, 96, 97, 125, 128], [0.2199, 0.9733, 0.4528, 0.9605, 0.8232, 0.8257, 0.9873, 0.3377, 0.7677]): _vg.add([_i], _w, 'REPLACE')
_vg = ob_esel_001.vertex_groups.new(name='Bone.018')
_vg = ob_esel_001.vertex_groups.new(name='Bone.019')
_vg = ob_esel_001.vertex_groups.new(name='Bone.020')
_vg = ob_esel_001.vertex_groups.new(name='Bone.021')
_vg = ob_esel_001.vertex_groups.new(name='Bone.022')
_m = ob_esel_001.modifiers.new('Armature', 'ARMATURE')
_m.use_bone_envelopes = True
_m = ob_esel_001.modifiers.new('Armature.001', 'ARMATURE')
_m.object = ob_armature_001
_m.use_bone_envelopes = True

# ---- collection membership
col_collection_1.objects.link(ob_armature_005)
col_collection_1.objects.link(ob_t90)
col_collection_1.objects.link(ob_mesh)
col_collection_1.objects.link(ob_armature_001)
col_collection_1.objects.link(ob_esel_001)

# ---- scene / render settings (as saved in the file)
scene.frame_start = 0; scene.frame_end = 125; scene.frame_set(124)
scene.render.engine = 'BLENDER_EEVEE_NEXT'
scene.render.image_settings.color_mode = 'RGB'
scene.render.image_settings.compression = 90
scene.render.resolution_percentage = 50
scene.render.dither_intensity = 0.0
scene.render.bake_margin = 2
scene.render.bake_bias = 0.0
scene.cycles.use_denoising = False
scene.cycles.samples = 10
scene.cycles.sampling_pattern = 'TABULATED_SOBOL'
scene.cycles.light_sampling_threshold = 0.0
scene.cycles.use_adaptive_sampling = False
scene.cycles.use_light_tree = False
scene.cycles.blur_glossy = 0.0
scene.cycles.volume_bounces = 1
scene.cycles.pixel_filter_type = 'GAUSSIAN'
scene.cycles.sample_clamp_indirect = 0.0
scene.view_settings.view_transform = 'Standard'
bpy.context.view_layer.update()

# ---- added for rendering (the .blend has no active camera and no usable light): camera, sun
cam_auto = bpy.data.cameras.new('AutoCamera')
cam_auto.lens = 50.0
cam_auto.sensor_width = 36.0
cam_auto.clip_end = 1000.0
ob_auto_camera = bpy.data.objects.new('AutoCamera', cam_auto)
scene.collection.objects.link(ob_auto_camera)
ob_auto_camera.location = (3.2927, -3.94628, 3.38952)
ob_auto_camera.rotation_euler = (1.09748, -7.21219e-08, 0.694738)
scene.camera = ob_auto_camera
light_auto_sun = bpy.data.lights.new('AutoSun', 'SUN')
light_auto_sun.energy = 3.0
light_auto_sun.angle = 0.0523599
ob_auto_sun = bpy.data.objects.new('AutoSun', light_auto_sun)
scene.collection.objects.link(ob_auto_sun)
ob_auto_sun.rotation_euler = (0.872665, 0.174533, 0.523599)
bpy.context.view_layer.update()
